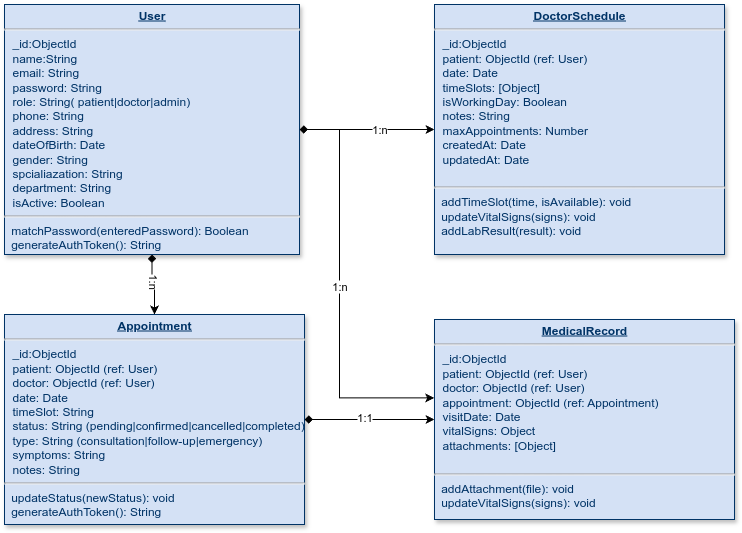

The diagram above was exported from draw.io. Its source (the exported page's mxGraphModel, read from the mxfile embedded in the PNG):
<mxGraphModel dx="1188" dy="653" grid="1" gridSize="10" guides="1" tooltips="1" connect="1" arrows="1" fold="1" page="1" pageScale="1" pageWidth="826" pageHeight="1169" background="none" math="0" shadow="0">
  <root>
    <mxCell id="0" />
    <mxCell id="1" parent="0" />
    <mxCell id="HPdyDzsPpDvLTvIWPlUn-118" value="" style="edgeStyle=orthogonalEdgeStyle;rounded=0;orthogonalLoop=1;jettySize=auto;html=1;startArrow=diamond;startFill=1;" edge="1" parent="1" source="25" target="HPdyDzsPpDvLTvIWPlUn-117">
      <mxGeometry relative="1" as="geometry" />
    </mxCell>
    <mxCell id="HPdyDzsPpDvLTvIWPlUn-119" value="1:n" style="edgeLabel;html=1;align=center;verticalAlign=middle;resizable=0;points=[];textDirection=vertical-lr;" vertex="1" connectable="0" parent="HPdyDzsPpDvLTvIWPlUn-118">
      <mxGeometry x="-0.136" y="-1" relative="1" as="geometry">
        <mxPoint as="offset" />
      </mxGeometry>
    </mxCell>
    <mxCell id="HPdyDzsPpDvLTvIWPlUn-125" style="edgeStyle=orthogonalEdgeStyle;rounded=0;orthogonalLoop=1;jettySize=auto;html=1;" edge="1" parent="1" source="25" target="HPdyDzsPpDvLTvIWPlUn-124">
      <mxGeometry relative="1" as="geometry" />
    </mxCell>
    <mxCell id="HPdyDzsPpDvLTvIWPlUn-126" value="1:n" style="edgeLabel;html=1;align=center;verticalAlign=middle;resizable=0;points=[];" vertex="1" connectable="0" parent="HPdyDzsPpDvLTvIWPlUn-125">
      <mxGeometry x="0.2773" y="2" relative="1" as="geometry">
        <mxPoint x="-6" y="2" as="offset" />
      </mxGeometry>
    </mxCell>
    <mxCell id="25" value="&lt;p style=&quot;margin: 0px; margin-top: 4px; text-align: center; text-decoration: underline;&quot;&gt;&lt;strong&gt;User&lt;/strong&gt;&lt;/p&gt;&lt;hr&gt;&lt;p style=&quot;margin: 0px; margin-left: 8px;&quot;&gt;_id:ObjectId&lt;/p&gt;&lt;p style=&quot;margin: 0px; margin-left: 8px;&quot;&gt;name:String&lt;/p&gt;&lt;p style=&quot;margin: 0px; margin-left: 8px;&quot;&gt;email: String&lt;/p&gt;&lt;p style=&quot;margin: 0px; margin-left: 8px;&quot;&gt;password: String&lt;/p&gt;&lt;p style=&quot;margin: 0px; margin-left: 8px;&quot;&gt;role: String( patient|doctor|admin)&lt;/p&gt;&lt;p style=&quot;margin: 0px; margin-left: 8px;&quot;&gt;phone: String&lt;/p&gt;&lt;p style=&quot;margin: 0px; margin-left: 8px;&quot;&gt;&lt;span style=&quot;background-color: transparent; color: light-dark(rgb(0, 51, 102), rgb(161, 205, 249));&quot;&gt;address: String&lt;/span&gt;&lt;/p&gt;&lt;p style=&quot;margin: 0px; margin-left: 8px;&quot;&gt;&lt;span style=&quot;background-color: transparent; color: light-dark(rgb(0, 51, 102), rgb(161, 205, 249));&quot;&gt;dateOfBirth: Date&lt;/span&gt;&lt;/p&gt;&lt;p style=&quot;margin: 0px; margin-left: 8px;&quot;&gt;gender: String&lt;/p&gt;&lt;p style=&quot;margin: 0px; margin-left: 8px;&quot;&gt;spcialiazation: String&lt;/p&gt;&lt;p style=&quot;margin: 0px; margin-left: 8px;&quot;&gt;department: String&lt;/p&gt;&lt;p style=&quot;margin: 0px; margin-left: 8px;&quot;&gt;isActive: Boolean&lt;/p&gt;&lt;hr&gt;&amp;nbsp;&amp;nbsp;matchPassword(enteredPassword): Boolean&lt;div&gt;&amp;nbsp;&amp;nbsp;generateAuthToken(): String&lt;br&gt;&lt;table&gt;&lt;tbody&gt;&lt;tr&gt;&lt;td&gt;&lt;br&gt;&lt;/td&gt;&lt;td&gt;&lt;br&gt;&lt;/td&gt;&lt;/tr&gt;&lt;tr&gt;&lt;td&gt;&lt;br&gt;&lt;/td&gt;&lt;td&gt;&lt;br&gt;&lt;/td&gt;&lt;/tr&gt;&lt;/tbody&gt;&lt;/table&gt;&lt;p&gt;&lt;/p&gt;&lt;/div&gt;" style="verticalAlign=top;align=left;overflow=fill;fontSize=12;fontFamily=Helvetica;html=1;strokeColor=#003366;shadow=1;fillColor=#D4E1F5;fontColor=#003366" parent="1" vertex="1">
      <mxGeometry x="15" y="20" width="295" height="250" as="geometry" />
    </mxCell>
    <mxCell id="HPdyDzsPpDvLTvIWPlUn-121" style="edgeStyle=orthogonalEdgeStyle;rounded=0;orthogonalLoop=1;jettySize=auto;html=1;startArrow=diamond;startFill=1;" edge="1" parent="1" source="HPdyDzsPpDvLTvIWPlUn-117" target="HPdyDzsPpDvLTvIWPlUn-120">
      <mxGeometry relative="1" as="geometry" />
    </mxCell>
    <mxCell id="HPdyDzsPpDvLTvIWPlUn-122" value="1:1" style="edgeLabel;html=1;align=center;verticalAlign=middle;resizable=0;points=[];" vertex="1" connectable="0" parent="HPdyDzsPpDvLTvIWPlUn-121">
      <mxGeometry x="-0.0855" y="2" relative="1" as="geometry">
        <mxPoint as="offset" />
      </mxGeometry>
    </mxCell>
    <mxCell id="HPdyDzsPpDvLTvIWPlUn-117" value="&lt;p style=&quot;margin: 4px 0px 0px; text-align: center;&quot;&gt;&lt;b&gt;&lt;u&gt;Appointment&lt;/u&gt;&lt;/b&gt;&lt;br&gt;&lt;/p&gt;&lt;hr&gt;&lt;p style=&quot;margin: 0px; margin-left: 8px;&quot;&gt;_id:ObjectId&lt;/p&gt;&lt;p style=&quot;margin: 0px; margin-left: 8px;&quot;&gt;patient: ObjectId (ref: User)&lt;/p&gt;&lt;p style=&quot;margin: 0px; margin-left: 8px;&quot;&gt;doctor: ObjectId (ref: User)&lt;/p&gt;&lt;p style=&quot;margin: 0px; margin-left: 8px;&quot;&gt;date: Date&lt;/p&gt;&lt;p style=&quot;margin: 0px; margin-left: 8px;&quot;&gt;timeSlot: String&lt;/p&gt;&lt;p style=&quot;margin: 0px; margin-left: 8px;&quot;&gt;status: String (pending|confirmed|cancelled|completed)&lt;/p&gt;&lt;p style=&quot;margin: 0px; margin-left: 8px;&quot;&gt;type: String (consultation|follow-up|emergency)&lt;br&gt;&lt;/p&gt;&lt;p style=&quot;margin: 0px; margin-left: 8px;&quot;&gt;symptoms: String&lt;br&gt;&lt;/p&gt;&lt;p style=&quot;margin: 0px; margin-left: 8px;&quot;&gt;notes: String&lt;/p&gt;&lt;hr&gt;&amp;nbsp;&amp;nbsp;updateStatus(newStatus): void&lt;div&gt;&amp;nbsp;&amp;nbsp;generateAuthToken(): String&lt;br&gt;&lt;table&gt;&lt;tbody&gt;&lt;tr&gt;&lt;td&gt;&lt;br&gt;&lt;/td&gt;&lt;td&gt;&lt;br&gt;&lt;/td&gt;&lt;/tr&gt;&lt;tr&gt;&lt;td&gt;&lt;br&gt;&lt;/td&gt;&lt;td&gt;&lt;br&gt;&lt;/td&gt;&lt;/tr&gt;&lt;/tbody&gt;&lt;/table&gt;&lt;p&gt;&lt;/p&gt;&lt;/div&gt;" style="verticalAlign=top;align=left;overflow=fill;fontSize=12;fontFamily=Helvetica;html=1;strokeColor=#003366;shadow=1;fillColor=#D4E1F5;fontColor=#003366" vertex="1" parent="1">
      <mxGeometry x="15" y="330" width="300" height="210" as="geometry" />
    </mxCell>
    <mxCell id="HPdyDzsPpDvLTvIWPlUn-120" value="&lt;p style=&quot;margin: 4px 0px 0px; text-align: center;&quot;&gt;&lt;b&gt;&lt;u&gt;MedicalRecord&lt;/u&gt;&lt;/b&gt;&lt;br&gt;&lt;/p&gt;&lt;hr&gt;&lt;p style=&quot;margin: 0px; margin-left: 8px;&quot;&gt;_id:ObjectId&lt;/p&gt;&lt;p style=&quot;margin: 0px; margin-left: 8px;&quot;&gt;patient: ObjectId (ref: User)&lt;/p&gt;&lt;p style=&quot;margin: 0px; margin-left: 8px;&quot;&gt;doctor: ObjectId (ref: User)&lt;/p&gt;&lt;p style=&quot;margin: 0px; margin-left: 8px;&quot;&gt;appointment: ObjectId (ref: Appointment)&lt;/p&gt;&lt;p style=&quot;margin: 0px; margin-left: 8px;&quot;&gt;visitDate: Date&lt;/p&gt;&lt;p style=&quot;margin: 0px; margin-left: 8px;&quot;&gt;vitalSigns: Object&lt;/p&gt;&lt;p style=&quot;margin: 0px; margin-left: 8px;&quot;&gt;attachments: [Object]&lt;br&gt;&lt;/p&gt;&lt;p style=&quot;margin: 0px; margin-left: 8px;&quot;&gt;&lt;br&gt;&lt;/p&gt;&lt;hr&gt;&amp;nbsp;&amp;nbsp;addAttachment(file): void&lt;div&gt;&amp;nbsp;&amp;nbsp;updateVitalSigns(signs): void&lt;br&gt;&lt;br&gt;&lt;p&gt;&lt;/p&gt;&lt;/div&gt;" style="verticalAlign=top;align=left;overflow=fill;fontSize=12;fontFamily=Helvetica;html=1;strokeColor=#003366;shadow=1;fillColor=#D4E1F5;fontColor=#003366" vertex="1" parent="1">
      <mxGeometry x="445" y="335" width="300" height="200" as="geometry" />
    </mxCell>
    <mxCell id="HPdyDzsPpDvLTvIWPlUn-124" value="&lt;p style=&quot;margin: 4px 0px 0px; text-align: center;&quot;&gt;&lt;b&gt;&lt;u&gt;DoctorSchedule&lt;/u&gt;&lt;/b&gt;&lt;br&gt;&lt;/p&gt;&lt;hr&gt;&lt;p style=&quot;margin: 0px; margin-left: 8px;&quot;&gt;_id:ObjectId&lt;/p&gt;&lt;p style=&quot;margin: 0px; margin-left: 8px;&quot;&gt;patient: ObjectId (ref: User)&lt;/p&gt;&lt;p style=&quot;margin: 0px; margin-left: 8px;&quot;&gt;&lt;span style=&quot;background-color: transparent;&quot;&gt;date: Date&lt;/span&gt;&lt;/p&gt;&lt;p style=&quot;margin: 0px; margin-left: 8px;&quot;&gt;timeSlots: [Object]&lt;br&gt;&lt;/p&gt;&lt;p style=&quot;margin: 0px; margin-left: 8px;&quot;&gt;isWorkingDay: Boolean&lt;br&gt;&lt;/p&gt;&lt;p style=&quot;margin: 0px; margin-left: 8px;&quot;&gt;notes: String&lt;br&gt;&lt;/p&gt;&lt;p style=&quot;margin: 0px; margin-left: 8px;&quot;&gt;maxAppointments: Number&lt;br&gt;createdAt: Date&lt;br&gt;updatedAt: Date&lt;br&gt;&lt;/p&gt;&lt;p style=&quot;margin: 0px; margin-left: 8px;&quot;&gt;&lt;br&gt;&lt;/p&gt;&lt;hr&gt;&amp;nbsp;&amp;nbsp;addTimeSlot(time, isAvailable): void&lt;div&gt;&amp;nbsp;&amp;nbsp;updateVitalSigns(signs): void&lt;/div&gt;&lt;div&gt;&amp;nbsp;&amp;nbsp;addLabResult(result): void&lt;br&gt;&lt;br&gt;&lt;p&gt;&lt;/p&gt;&lt;/div&gt;" style="verticalAlign=top;align=left;overflow=fill;fontSize=12;fontFamily=Helvetica;html=1;strokeColor=#003366;shadow=1;fillColor=#D4E1F5;fontColor=#003366" vertex="1" parent="1">
      <mxGeometry x="445" y="20" width="290" height="250" as="geometry" />
    </mxCell>
    <mxCell id="HPdyDzsPpDvLTvIWPlUn-128" style="edgeStyle=orthogonalEdgeStyle;rounded=0;orthogonalLoop=1;jettySize=auto;html=1;exitX=1;exitY=0.5;exitDx=0;exitDy=0;entryX=-0.001;entryY=0.392;entryDx=0;entryDy=0;entryPerimeter=0;startArrow=diamond;startFill=1;" edge="1" parent="1" source="25" target="HPdyDzsPpDvLTvIWPlUn-120">
      <mxGeometry relative="1" as="geometry">
        <Array as="points">
          <mxPoint x="350" y="145" />
          <mxPoint x="350" y="413" />
        </Array>
      </mxGeometry>
    </mxCell>
    <mxCell id="HPdyDzsPpDvLTvIWPlUn-129" value="1:n" style="edgeLabel;html=1;align=center;verticalAlign=middle;resizable=0;points=[];" vertex="1" connectable="0" parent="HPdyDzsPpDvLTvIWPlUn-128">
      <mxGeometry x="-0.0236" relative="1" as="geometry">
        <mxPoint as="offset" />
      </mxGeometry>
    </mxCell>
  </root>
</mxGraphModel>